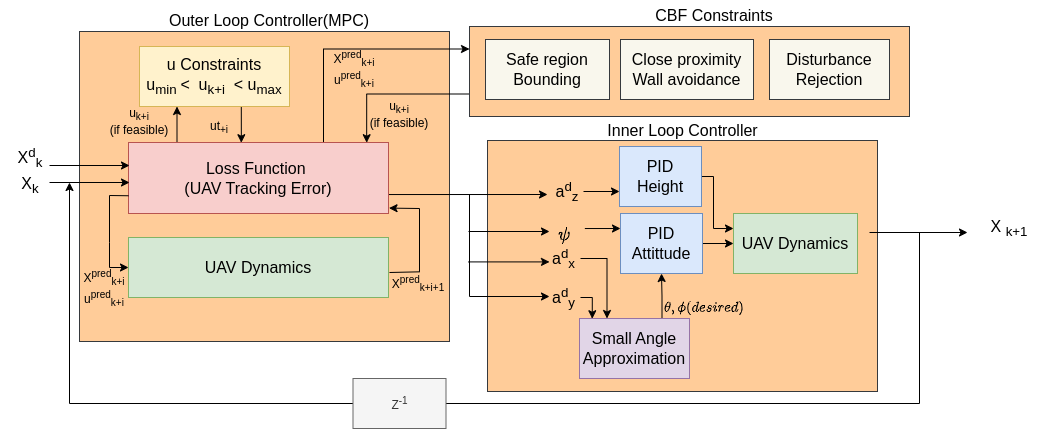

The diagram above was exported from draw.io. Its source (the exported page's mxGraphModel, read from the mxfile embedded in the PNG):
<mxGraphModel dx="2189" dy="746" grid="1" gridSize="10" guides="1" tooltips="1" connect="1" arrows="1" fold="1" page="1" pageScale="1" pageWidth="827" pageHeight="1169" math="1" shadow="0">
  <root>
    <mxCell id="0" />
    <mxCell id="1" parent="0" />
    <mxCell id="SrdR-Cud-1k9higGMDK6-2" value="" style="rounded=0;whiteSpace=wrap;html=1;fillColor=#ffcc99;strokeColor=#36393d;" parent="1" vertex="1">
      <mxGeometry x="478" y="198" width="390" height="251" as="geometry" />
    </mxCell>
    <mxCell id="SrdR-Cud-1k9higGMDK6-1" value="a" style="rounded=0;whiteSpace=wrap;html=1;fillColor=#ffcc99;strokeColor=#36393d;" parent="1" vertex="1">
      <mxGeometry x="70" y="89" width="370" height="310" as="geometry" />
    </mxCell>
    <mxCell id="SrdR-Cud-1k9higGMDK6-53" style="edgeStyle=orthogonalEdgeStyle;rounded=0;orthogonalLoop=1;jettySize=auto;html=1;exitX=0.75;exitY=0;exitDx=0;exitDy=0;entryX=0;entryY=0.25;entryDx=0;entryDy=0;" parent="1" source="SrdR-Cud-1k9higGMDK6-4" target="SrdR-Cud-1k9higGMDK6-3" edge="1">
      <mxGeometry relative="1" as="geometry" />
    </mxCell>
    <mxCell id="SrdR-Cud-1k9higGMDK6-54" style="edgeStyle=orthogonalEdgeStyle;rounded=0;orthogonalLoop=1;jettySize=auto;html=1;exitX=0;exitY=0.75;exitDx=0;exitDy=0;entryX=0.916;entryY=0.003;entryDx=0;entryDy=0;entryPerimeter=0;" parent="1" source="SrdR-Cud-1k9higGMDK6-3" target="SrdR-Cud-1k9higGMDK6-4" edge="1">
      <mxGeometry relative="1" as="geometry" />
    </mxCell>
    <mxCell id="SrdR-Cud-1k9higGMDK6-3" value="" style="rounded=0;whiteSpace=wrap;html=1;fillColor=#ffcc99;strokeColor=#36393d;" parent="1" vertex="1">
      <mxGeometry x="460" y="84" width="440" height="90" as="geometry" />
    </mxCell>
    <mxCell id="SrdR-Cud-1k9higGMDK6-49" style="edgeStyle=orthogonalEdgeStyle;rounded=0;orthogonalLoop=1;jettySize=auto;html=1;exitX=1.001;exitY=0.733;exitDx=0;exitDy=0;exitPerimeter=0;" parent="1" source="SrdR-Cud-1k9higGMDK6-4" edge="1">
      <mxGeometry relative="1" as="geometry">
        <mxPoint x="390" y="247.5" as="sourcePoint" />
        <mxPoint x="538" y="252" as="targetPoint" />
        <Array as="points">
          <mxPoint x="379" y="252" />
          <mxPoint x="379" y="252" />
        </Array>
      </mxGeometry>
    </mxCell>
    <mxCell id="SrdR-Cud-1k9higGMDK6-52" style="edgeStyle=orthogonalEdgeStyle;rounded=0;orthogonalLoop=1;jettySize=auto;html=1;exitX=0.25;exitY=0;exitDx=0;exitDy=0;entryX=0.25;entryY=1;entryDx=0;entryDy=0;" parent="1" source="SrdR-Cud-1k9higGMDK6-4" target="SrdR-Cud-1k9higGMDK6-6" edge="1">
      <mxGeometry relative="1" as="geometry">
        <Array as="points">
          <mxPoint x="168" y="210" />
        </Array>
      </mxGeometry>
    </mxCell>
    <mxCell id="SrdR-Cud-1k9higGMDK6-4" value="&lt;font style=&quot;font-size: 16px;&quot;&gt;Loss Function&amp;nbsp;&lt;br&gt;(UAV Tracking Error)&lt;/font&gt;" style="rounded=0;whiteSpace=wrap;html=1;fillColor=#f8cecc;strokeColor=#b85450;" parent="1" vertex="1">
      <mxGeometry x="119" y="200" width="260" height="71" as="geometry" />
    </mxCell>
    <mxCell id="SrdR-Cud-1k9higGMDK6-5" value="&lt;font style=&quot;font-size: 16px;&quot;&gt;UAV Dynamics&lt;/font&gt;" style="rounded=0;whiteSpace=wrap;html=1;fillColor=#d5e8d4;strokeColor=#82b366;" parent="1" vertex="1">
      <mxGeometry x="119" y="295" width="260" height="60" as="geometry" />
    </mxCell>
    <mxCell id="SrdR-Cud-1k9higGMDK6-51" style="edgeStyle=orthogonalEdgeStyle;rounded=0;orthogonalLoop=1;jettySize=auto;html=1;exitX=0.75;exitY=1;exitDx=0;exitDy=0;entryX=0.434;entryY=0.003;entryDx=0;entryDy=0;entryPerimeter=0;" parent="1" source="SrdR-Cud-1k9higGMDK6-6" target="SrdR-Cud-1k9higGMDK6-4" edge="1">
      <mxGeometry relative="1" as="geometry" />
    </mxCell>
    <mxCell id="SrdR-Cud-1k9higGMDK6-6" value="&lt;font style=&quot;font-size: 16px;&quot;&gt;u Constraints&lt;br&gt;u&lt;sub&gt;min &lt;/sub&gt;&amp;lt;&amp;nbsp; u&lt;sub&gt;k+i&lt;/sub&gt;&amp;nbsp; &amp;lt; u&lt;sub&gt;max&lt;/sub&gt;&lt;/font&gt;" style="rounded=0;whiteSpace=wrap;html=1;fillColor=#fff2cc;strokeColor=#d6b656;" parent="1" vertex="1">
      <mxGeometry x="130" y="104" width="150" height="60" as="geometry" />
    </mxCell>
    <mxCell id="SrdR-Cud-1k9higGMDK6-65" style="edgeStyle=orthogonalEdgeStyle;rounded=0;orthogonalLoop=1;jettySize=auto;html=1;exitX=1;exitY=0.5;exitDx=0;exitDy=0;entryX=0.25;entryY=0;entryDx=0;entryDy=0;" parent="1" source="SrdR-Cud-1k9higGMDK6-35" target="SrdR-Cud-1k9higGMDK6-7" edge="1">
      <mxGeometry relative="1" as="geometry" />
    </mxCell>
    <mxCell id="SrdR-Cud-1k9higGMDK6-68" style="edgeStyle=orthogonalEdgeStyle;rounded=0;orthogonalLoop=1;jettySize=auto;html=1;exitX=0.75;exitY=0;exitDx=0;exitDy=0;" parent="1" source="SrdR-Cud-1k9higGMDK6-7" target="SrdR-Cud-1k9higGMDK6-12" edge="1">
      <mxGeometry relative="1" as="geometry" />
    </mxCell>
    <mxCell id="SrdR-Cud-1k9higGMDK6-7" value="&lt;font style=&quot;font-size: 16px;&quot;&gt;Small Angle Approximation&lt;/font&gt;" style="rounded=0;whiteSpace=wrap;html=1;fillColor=#e1d5e7;strokeColor=#9673a6;" parent="1" vertex="1">
      <mxGeometry x="570" y="376" width="110" height="60" as="geometry" />
    </mxCell>
    <mxCell id="SrdR-Cud-1k9higGMDK6-96" style="edgeStyle=orthogonalEdgeStyle;rounded=0;orthogonalLoop=1;jettySize=auto;html=1;exitX=1;exitY=0.5;exitDx=0;exitDy=0;entryX=0;entryY=0.25;entryDx=0;entryDy=0;" parent="1" source="SrdR-Cud-1k9higGMDK6-8" target="SrdR-Cud-1k9higGMDK6-11" edge="1">
      <mxGeometry relative="1" as="geometry">
        <Array as="points">
          <mxPoint x="704" y="234" />
          <mxPoint x="704" y="286" />
        </Array>
      </mxGeometry>
    </mxCell>
    <mxCell id="SrdR-Cud-1k9higGMDK6-8" value="&lt;font style=&quot;font-size: 16px;&quot;&gt;PID &lt;br&gt;Height&lt;/font&gt;" style="rounded=0;whiteSpace=wrap;html=1;fillColor=#dae8fc;strokeColor=#6c8ebf;" parent="1" vertex="1">
      <mxGeometry x="610" y="204" width="82" height="60" as="geometry" />
    </mxCell>
    <mxCell id="SrdR-Cud-1k9higGMDK6-11" value="&lt;font style=&quot;font-size: 16px;&quot;&gt;UAV Dynamics&lt;/font&gt;" style="rounded=0;whiteSpace=wrap;html=1;fillColor=#d5e8d4;strokeColor=#82b366;" parent="1" vertex="1">
      <mxGeometry x="724" y="271" width="124" height="60" as="geometry" />
    </mxCell>
    <mxCell id="SrdR-Cud-1k9higGMDK6-25" style="edgeStyle=orthogonalEdgeStyle;rounded=0;orthogonalLoop=1;jettySize=auto;html=1;exitX=1;exitY=0.5;exitDx=0;exitDy=0;entryX=0;entryY=0.5;entryDx=0;entryDy=0;" parent="1" source="SrdR-Cud-1k9higGMDK6-12" target="SrdR-Cud-1k9higGMDK6-11" edge="1">
      <mxGeometry relative="1" as="geometry" />
    </mxCell>
    <mxCell id="SrdR-Cud-1k9higGMDK6-12" value="&lt;font style=&quot;font-size: 16px;&quot;&gt;PID Attittude&lt;/font&gt;" style="rounded=0;whiteSpace=wrap;html=1;fillColor=#dae8fc;strokeColor=#6c8ebf;" parent="1" vertex="1">
      <mxGeometry x="611" y="271" width="82" height="60" as="geometry" />
    </mxCell>
    <mxCell id="SrdR-Cud-1k9higGMDK6-13" value="&lt;span style=&quot;font-size: 16px;&quot;&gt;Safe region Bounding&lt;/span&gt;" style="rounded=0;whiteSpace=wrap;html=1;fillColor=#f9f7ed;strokeColor=#36393d;" parent="1" vertex="1">
      <mxGeometry x="476" y="97" width="124" height="60" as="geometry" />
    </mxCell>
    <mxCell id="SrdR-Cud-1k9higGMDK6-14" value="&lt;font style=&quot;font-size: 16px;&quot;&gt;Close proximity Wall avoidance&lt;/font&gt;" style="rounded=0;whiteSpace=wrap;html=1;fillColor=#f9f7ed;strokeColor=#36393d;" parent="1" vertex="1">
      <mxGeometry x="611" y="97" width="133" height="60" as="geometry" />
    </mxCell>
    <mxCell id="SrdR-Cud-1k9higGMDK6-15" value="&lt;font style=&quot;font-size: 16px;&quot;&gt;Disturbance Rejection&lt;/font&gt;" style="rounded=0;whiteSpace=wrap;html=1;fillColor=#f9f7ed;strokeColor=#36393d;" parent="1" vertex="1">
      <mxGeometry x="760" y="97" width="120" height="60" as="geometry" />
    </mxCell>
    <mxCell id="SrdR-Cud-1k9higGMDK6-59" style="edgeStyle=orthogonalEdgeStyle;rounded=0;orthogonalLoop=1;jettySize=auto;html=1;exitX=1;exitY=0.5;exitDx=0;exitDy=0;endArrow=none;endFill=0;" parent="1" source="SrdR-Cud-1k9higGMDK6-16" edge="1">
      <mxGeometry relative="1" as="geometry">
        <mxPoint x="910" y="290" as="targetPoint" />
      </mxGeometry>
    </mxCell>
    <mxCell id="SrdR-Cud-1k9higGMDK6-60" style="edgeStyle=orthogonalEdgeStyle;rounded=0;orthogonalLoop=1;jettySize=auto;html=1;exitX=0;exitY=0.5;exitDx=0;exitDy=0;" parent="1" source="SrdR-Cud-1k9higGMDK6-16" edge="1">
      <mxGeometry relative="1" as="geometry">
        <mxPoint x="60" y="240" as="targetPoint" />
      </mxGeometry>
    </mxCell>
    <mxCell id="SrdR-Cud-1k9higGMDK6-16" value="Z&lt;sup&gt;-1&lt;/sup&gt;" style="rounded=0;whiteSpace=wrap;html=1;fillColor=#f5f5f5;strokeColor=#666666;fontColor=#333333;" parent="1" vertex="1">
      <mxGeometry x="343.5" y="436" width="93" height="50" as="geometry" />
    </mxCell>
    <mxCell id="SrdR-Cud-1k9higGMDK6-18" value="" style="endArrow=classic;html=1;rounded=0;strokeColor=default;" parent="1" edge="1">
      <mxGeometry width="50" height="50" relative="1" as="geometry">
        <mxPoint x="40" y="223" as="sourcePoint" />
        <mxPoint x="120" y="223" as="targetPoint" />
      </mxGeometry>
    </mxCell>
    <mxCell id="SrdR-Cud-1k9higGMDK6-19" value="" style="endArrow=classic;html=1;rounded=0;strokeColor=default;" parent="1" edge="1">
      <mxGeometry width="50" height="50" relative="1" as="geometry">
        <mxPoint x="40" y="240" as="sourcePoint" />
        <mxPoint x="120" y="240" as="targetPoint" />
      </mxGeometry>
    </mxCell>
    <mxCell id="SrdR-Cud-1k9higGMDK6-21" value="" style="endArrow=classic;html=1;rounded=0;entryX=0;entryY=0.5;entryDx=0;entryDy=0;exitX=0;exitY=0.75;exitDx=0;exitDy=0;" parent="1" source="SrdR-Cud-1k9higGMDK6-4" target="SrdR-Cud-1k9higGMDK6-5" edge="1">
      <mxGeometry width="50" height="50" relative="1" as="geometry">
        <mxPoint x="130" y="398.36363636363626" as="sourcePoint" />
        <mxPoint x="90" y="372" as="targetPoint" />
        <Array as="points">
          <mxPoint x="100" y="253" />
          <mxPoint x="100" y="300" />
          <mxPoint x="100" y="325" />
        </Array>
      </mxGeometry>
    </mxCell>
    <mxCell id="SrdR-Cud-1k9higGMDK6-22" value="" style="endArrow=classic;html=1;rounded=0;entryX=1.002;entryY=0.91;entryDx=0;entryDy=0;entryPerimeter=0;" parent="1" edge="1">
      <mxGeometry width="50" height="50" relative="1" as="geometry">
        <mxPoint x="380" y="330" as="sourcePoint" />
        <mxPoint x="379.52" y="265.61" as="targetPoint" />
        <Array as="points">
          <mxPoint x="410" y="329.3199999999994" />
          <mxPoint x="410" y="266" />
        </Array>
      </mxGeometry>
    </mxCell>
    <mxCell id="SrdR-Cud-1k9higGMDK6-17" value="" style="endArrow=classic;html=1;rounded=0;" parent="1" edge="1">
      <mxGeometry width="50" height="50" relative="1" as="geometry">
        <mxPoint x="860" y="290" as="sourcePoint" />
        <mxPoint x="958" y="290" as="targetPoint" />
      </mxGeometry>
    </mxCell>
    <mxCell id="SrdR-Cud-1k9higGMDK6-29" value="" style="endArrow=classic;html=1;rounded=0;edgeStyle=orthogonalEdgeStyle;" parent="1" edge="1">
      <mxGeometry width="50" height="50" relative="1" as="geometry">
        <mxPoint x="460" y="252" as="sourcePoint" />
        <mxPoint x="540" y="354" as="targetPoint" />
        <Array as="points">
          <mxPoint x="460" y="354" />
        </Array>
      </mxGeometry>
    </mxCell>
    <mxCell id="SrdR-Cud-1k9higGMDK6-32" value="" style="endArrow=classic;html=1;rounded=0;" parent="1" edge="1">
      <mxGeometry width="50" height="50" relative="1" as="geometry">
        <mxPoint x="459" y="289" as="sourcePoint" />
        <mxPoint x="540" y="289" as="targetPoint" />
      </mxGeometry>
    </mxCell>
    <mxCell id="SrdR-Cud-1k9higGMDK6-33" value="" style="endArrow=classic;html=1;rounded=0;" parent="1" edge="1">
      <mxGeometry width="50" height="50" relative="1" as="geometry">
        <mxPoint x="459" y="319.40999999999997" as="sourcePoint" />
        <mxPoint x="540" y="319.40999999999997" as="targetPoint" />
      </mxGeometry>
    </mxCell>
    <mxCell id="SrdR-Cud-1k9higGMDK6-72" style="edgeStyle=orthogonalEdgeStyle;rounded=0;orthogonalLoop=1;jettySize=auto;html=1;entryX=0;entryY=0.75;entryDx=0;entryDy=0;" parent="1" target="SrdR-Cud-1k9higGMDK6-8" edge="1">
      <mxGeometry relative="1" as="geometry">
        <mxPoint x="574" y="249" as="sourcePoint" />
        <mxPoint x="607" y="249" as="targetPoint" />
      </mxGeometry>
    </mxCell>
    <mxCell id="SrdR-Cud-1k9higGMDK6-34" value="&lt;font style=&quot;font-size: 16px;&quot;&gt;a&lt;sup&gt;d&lt;/sup&gt;&lt;sub&gt;z&lt;/sub&gt;&lt;/font&gt;" style="text;html=1;strokeColor=none;fillColor=none;align=center;verticalAlign=middle;whiteSpace=wrap;rounded=0;" parent="1" vertex="1">
      <mxGeometry x="546" y="234" width="24" height="30" as="geometry" />
    </mxCell>
    <mxCell id="SrdR-Cud-1k9higGMDK6-35" value="&lt;font style=&quot;font-size: 16px;&quot;&gt;a&lt;sup&gt;d&lt;/sup&gt;&lt;sub&gt;x&lt;/sub&gt;&lt;/font&gt;" style="text;html=1;strokeColor=none;fillColor=none;align=center;verticalAlign=middle;whiteSpace=wrap;rounded=0;" parent="1" vertex="1">
      <mxGeometry x="538" y="301" width="33" height="30" as="geometry" />
    </mxCell>
    <mxCell id="SrdR-Cud-1k9higGMDK6-66" style="edgeStyle=orthogonalEdgeStyle;rounded=0;orthogonalLoop=1;jettySize=auto;html=1;exitX=1;exitY=0.5;exitDx=0;exitDy=0;entryX=0.116;entryY=0.004;entryDx=0;entryDy=0;entryPerimeter=0;" parent="1" source="SrdR-Cud-1k9higGMDK6-36" target="SrdR-Cud-1k9higGMDK6-7" edge="1">
      <mxGeometry relative="1" as="geometry" />
    </mxCell>
    <mxCell id="SrdR-Cud-1k9higGMDK6-36" value="&lt;font style=&quot;font-size: 16px;&quot;&gt;a&lt;sup&gt;d&lt;/sup&gt;&lt;sub&gt;y&lt;/sub&gt;&lt;/font&gt;" style="text;html=1;strokeColor=none;fillColor=none;align=center;verticalAlign=middle;whiteSpace=wrap;rounded=0;" parent="1" vertex="1">
      <mxGeometry x="538" y="340" width="33" height="30" as="geometry" />
    </mxCell>
    <mxCell id="SrdR-Cud-1k9higGMDK6-69" style="edgeStyle=orthogonalEdgeStyle;rounded=0;orthogonalLoop=1;jettySize=auto;html=1;entryX=0;entryY=0.25;entryDx=0;entryDy=0;exitX=0.999;exitY=0.301;exitDx=0;exitDy=0;exitPerimeter=0;" parent="1" source="SrdR-Cud-1k9higGMDK6-41" target="SrdR-Cud-1k9higGMDK6-12" edge="1">
      <mxGeometry relative="1" as="geometry">
        <mxPoint x="580" y="286" as="sourcePoint" />
        <Array as="points" />
      </mxGeometry>
    </mxCell>
    <mxCell id="SrdR-Cud-1k9higGMDK6-41" value="&lt;span style=&quot;font-size: 16px;&quot;&gt;$$ \psi $$&lt;br&gt;&lt;/span&gt;" style="text;html=1;strokeColor=none;fillColor=none;align=center;verticalAlign=middle;whiteSpace=wrap;rounded=0;" parent="1" vertex="1">
      <mxGeometry x="533.63" y="277" width="41.75" height="30" as="geometry" />
    </mxCell>
    <mxCell id="SrdR-Cud-1k9higGMDK6-55" value="&lt;font style=&quot;font-size: 16px;&quot;&gt;X&lt;sub&gt;k&lt;/sub&gt;&lt;/font&gt;" style="text;html=1;strokeColor=none;fillColor=none;align=center;verticalAlign=middle;whiteSpace=wrap;rounded=0;" parent="1" vertex="1">
      <mxGeometry x="-9" y="228" width="60" height="30" as="geometry" />
    </mxCell>
    <mxCell id="SrdR-Cud-1k9higGMDK6-56" value="&lt;font style=&quot;font-size: 16px;&quot;&gt;X&lt;sup&gt;d&lt;/sup&gt;&lt;sub&gt;k&lt;/sub&gt;&lt;/font&gt;" style="text;html=1;strokeColor=none;fillColor=none;align=center;verticalAlign=middle;whiteSpace=wrap;rounded=0;" parent="1" vertex="1">
      <mxGeometry x="-9" y="200" width="60" height="30" as="geometry" />
    </mxCell>
    <mxCell id="SrdR-Cud-1k9higGMDK6-76" value="&lt;font style=&quot;font-size: 16px;&quot;&gt;X &lt;sub&gt;k+1&lt;/sub&gt;&lt;/font&gt;" style="text;html=1;strokeColor=none;fillColor=none;align=center;verticalAlign=middle;whiteSpace=wrap;rounded=0;" parent="1" vertex="1">
      <mxGeometry x="970" y="271" width="60" height="30" as="geometry" />
    </mxCell>
    <mxCell id="SrdR-Cud-1k9higGMDK6-77" value="&lt;span style=&quot;font-size: 16px;&quot;&gt;CBF Constraints&lt;/span&gt;" style="text;html=1;strokeColor=none;fillColor=none;align=center;verticalAlign=middle;whiteSpace=wrap;rounded=0;" parent="1" vertex="1">
      <mxGeometry x="635" y="58" width="140" height="30" as="geometry" />
    </mxCell>
    <mxCell id="SrdR-Cud-1k9higGMDK6-78" value="&lt;span style=&quot;font-size: 16px;&quot;&gt;Outer Loop Controller(MPC)&lt;/span&gt;" style="text;html=1;strokeColor=none;fillColor=none;align=center;verticalAlign=middle;whiteSpace=wrap;rounded=0;" parent="1" vertex="1">
      <mxGeometry x="140" y="63" width="240" height="30" as="geometry" />
    </mxCell>
    <mxCell id="SrdR-Cud-1k9higGMDK6-79" value="&lt;span style=&quot;font-size: 16px;&quot;&gt;Inner Loop Controller&lt;/span&gt;" style="text;html=1;strokeColor=none;fillColor=none;align=center;verticalAlign=middle;whiteSpace=wrap;rounded=0;" parent="1" vertex="1">
      <mxGeometry x="575.38" y="173" width="197" height="30" as="geometry" />
    </mxCell>
    <mxCell id="SrdR-Cud-1k9higGMDK6-86" value="$$ \theta , \phi&amp;nbsp;(desired)&amp;nbsp; $$&lt;span style=&quot;font-size: 16px;&quot;&gt;&lt;br&gt;&lt;br&gt;&lt;/span&gt;" style="text;html=1;strokeColor=none;fillColor=none;align=center;verticalAlign=middle;whiteSpace=wrap;rounded=0;" parent="1" vertex="1">
      <mxGeometry x="640" y="331" width="110" height="84" as="geometry" />
    </mxCell>
    <mxCell id="SrdR-Cud-1k9higGMDK6-87" value="X&lt;sup&gt;pred&lt;/sup&gt;&lt;sub&gt;k+i+1&lt;/sub&gt;" style="text;html=1;strokeColor=none;fillColor=none;align=center;verticalAlign=middle;whiteSpace=wrap;rounded=0;" parent="1" vertex="1">
      <mxGeometry x="394" y="327" width="30" height="30" as="geometry" />
    </mxCell>
    <mxCell id="SrdR-Cud-1k9higGMDK6-89" value="X&lt;sup&gt;pred&lt;/sup&gt;&lt;sub&gt;k+i&lt;br&gt;&lt;/sub&gt;&lt;span style=&quot;border-color: var(--border-color);&quot;&gt;&lt;span style=&quot;font-size: 12px;&quot;&gt;u&lt;/span&gt;&lt;sup&gt;pred&lt;/sup&gt;&lt;/span&gt;&lt;sub style=&quot;border-color: var(--border-color);&quot;&gt;k+i&lt;/sub&gt;&lt;sub&gt;&lt;br&gt;&lt;/sub&gt;" style="text;html=1;strokeColor=none;fillColor=none;align=center;verticalAlign=middle;whiteSpace=wrap;rounded=0;" parent="1" vertex="1">
      <mxGeometry x="80" y="331" width="30" height="30" as="geometry" />
    </mxCell>
    <mxCell id="SrdR-Cud-1k9higGMDK6-90" value="u&lt;sub style=&quot;border-color: var(--border-color);&quot;&gt;k+i&lt;br style=&quot;border-color: var(--border-color);&quot;&gt;&lt;/sub&gt;(if feasible)" style="text;html=1;strokeColor=none;fillColor=none;align=center;verticalAlign=middle;whiteSpace=wrap;rounded=0;" parent="1" vertex="1">
      <mxGeometry x="80" y="164" width="100" height="30" as="geometry" />
    </mxCell>
    <mxCell id="SrdR-Cud-1k9higGMDK6-91" value="ut&lt;sub style=&quot;border-color: var(--border-color);&quot;&gt;+i&lt;/sub&gt;" style="text;html=1;strokeColor=none;fillColor=none;align=center;verticalAlign=middle;whiteSpace=wrap;rounded=0;" parent="1" vertex="1">
      <mxGeometry x="160" y="170" width="100" height="30" as="geometry" />
    </mxCell>
    <mxCell id="SrdR-Cud-1k9higGMDK6-93" value="u&lt;sub style=&quot;border-color: var(--border-color);&quot;&gt;k+i&lt;br style=&quot;border-color: var(--border-color);&quot;&gt;&lt;/sub&gt;(if feasible)" style="text;html=1;strokeColor=none;fillColor=none;align=center;verticalAlign=middle;whiteSpace=wrap;rounded=0;" parent="1" vertex="1">
      <mxGeometry x="340" y="157" width="100" height="30" as="geometry" />
    </mxCell>
    <mxCell id="SrdR-Cud-1k9higGMDK6-94" value="X&lt;sup&gt;pred&lt;/sup&gt;&lt;sub&gt;k+i&lt;br&gt;&lt;/sub&gt;&lt;span style=&quot;border-color: var(--border-color);&quot;&gt;&lt;span style=&quot;font-size: 12px;&quot;&gt;u&lt;/span&gt;&lt;sup&gt;pred&lt;/sup&gt;&lt;/span&gt;&lt;sub style=&quot;border-color: var(--border-color);&quot;&gt;k+i&lt;/sub&gt;&lt;sub&gt;&lt;br&gt;&lt;/sub&gt;" style="text;html=1;strokeColor=none;fillColor=none;align=center;verticalAlign=middle;whiteSpace=wrap;rounded=0;" parent="1" vertex="1">
      <mxGeometry x="330" y="112" width="30" height="30" as="geometry" />
    </mxCell>
  </root>
</mxGraphModel>